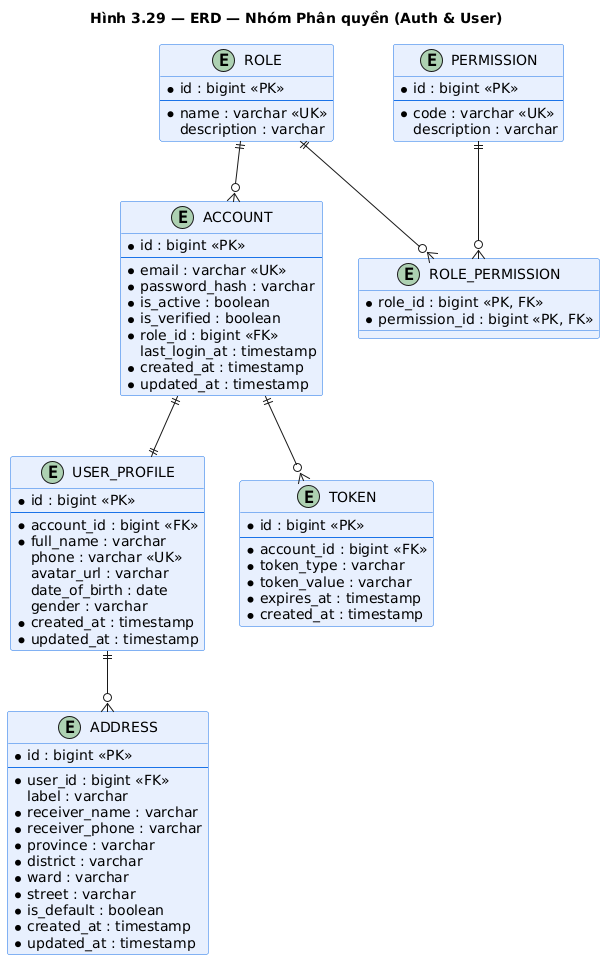

The diagram above was rendered by PlantUML. Its source (embedded in the PNG):
@startuml erd_auth
title Hình 3.29 — ERD — Nhóm Phân quyền (Auth & User)

skinparam class {
    BackgroundColor #E8F0FE
    BorderColor #1A73E8
}

entity "ACCOUNT" as account {
    * id : bigint <<PK>>
    --
    * email : varchar <<UK>>
    * password_hash : varchar
    * is_active : boolean
    * is_verified : boolean
    * role_id : bigint <<FK>>
    last_login_at : timestamp
    * created_at : timestamp
    * updated_at : timestamp
}

entity "USER_PROFILE" as user_profile {
    * id : bigint <<PK>>
    --
    * account_id : bigint <<FK>>
    * full_name : varchar
    phone : varchar <<UK>>
    avatar_url : varchar
    date_of_birth : date
    gender : varchar
    * created_at : timestamp
    * updated_at : timestamp
}

entity "ADDRESS" as address {
    * id : bigint <<PK>>
    --
    * user_id : bigint <<FK>>
    label : varchar
    * receiver_name : varchar
    * receiver_phone : varchar
    * province : varchar
    * district : varchar
    * ward : varchar
    * street : varchar
    * is_default : boolean
    * created_at : timestamp
    * updated_at : timestamp
}

entity "ROLE" as role {
    * id : bigint <<PK>>
    --
    * name : varchar <<UK>>
    description : varchar
}

entity "PERMISSION" as permission {
    * id : bigint <<PK>>
    --
    * code : varchar <<UK>>
    description : varchar
}

entity "ROLE_PERMISSION" as role_perm {
    * role_id : bigint <<PK, FK>>
    * permission_id : bigint <<PK, FK>>
}

entity "TOKEN" as token {
    * id : bigint <<PK>>
    --
    * account_id : bigint <<FK>>
    * token_type : varchar
    * token_value : varchar
    * expires_at : timestamp
    * created_at : timestamp
}

role ||--o{ account
account ||--|| user_profile
account ||--o{ token
user_profile ||--o{ address
role ||--o{ role_perm
permission ||--o{ role_perm

@enduml